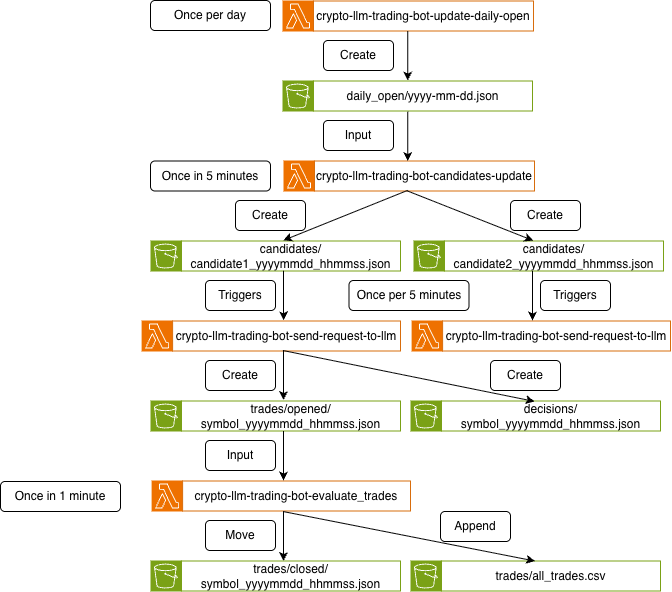

The diagram above was exported from draw.io. Its source (the exported page's mxGraphModel, read from the mxfile embedded in the PNG):
<mxGraphModel dx="1520" dy="1016" grid="1" gridSize="10" guides="1" tooltips="1" connect="1" arrows="1" fold="1" page="1" pageScale="1" pageWidth="827" pageHeight="1169" math="0" shadow="0">
  <root>
    <mxCell id="0" />
    <mxCell id="1" parent="0" />
    <mxCell id="bMQBLGGG9rJdjUy0Y0VI-31" connectable="0" parent="1" style="group;fillColor=default;" value="" vertex="1">
      <mxGeometry height="31" width="251" x="352" y="40" as="geometry" />
    </mxCell>
    <mxCell id="bMQBLGGG9rJdjUy0Y0VI-32" parent="bMQBLGGG9rJdjUy0Y0VI-31" style="sketch=0;points=[[0,0,0],[0.25,0,0],[0.5,0,0],[0.75,0,0],[1,0,0],[0,1,0],[0.25,1,0],[0.5,1,0],[0.75,1,0],[1,1,0],[0,0.25,0],[0,0.5,0],[0,0.75,0],[1,0.25,0],[1,0.5,0],[1,0.75,0]];outlineConnect=0;fontColor=#232F3E;fillColor=light-dark(#ee7100, #d86d0c);strokeColor=#ffffff;dashed=0;verticalLabelPosition=bottom;verticalAlign=top;align=center;html=1;fontSize=12;fontStyle=0;aspect=fixed;shape=mxgraph.aws4.resourceIcon;resIcon=mxgraph.aws4.lambda;" value="" vertex="1">
      <mxGeometry height="31" width="31" as="geometry" />
    </mxCell>
    <mxCell id="bMQBLGGG9rJdjUy0Y0VI-33" parent="bMQBLGGG9rJdjUy0Y0VI-31" style="rounded=0;whiteSpace=wrap;html=1;fillColor=none;strokeColor=#D86D0C;align=center;" value="crypto-llm-trading-bot-update-daily-open" vertex="1">
      <mxGeometry height="30" width="220" x="31" y="0.5" as="geometry" />
    </mxCell>
    <mxCell id="bMQBLGGG9rJdjUy0Y0VI-34" connectable="0" parent="1" style="group;fillColor=default;" value="" vertex="1">
      <mxGeometry height="31" width="251" x="353" y="200" as="geometry" />
    </mxCell>
    <mxCell id="bMQBLGGG9rJdjUy0Y0VI-35" parent="bMQBLGGG9rJdjUy0Y0VI-34" style="sketch=0;points=[[0,0,0],[0.25,0,0],[0.5,0,0],[0.75,0,0],[1,0,0],[0,1,0],[0.25,1,0],[0.5,1,0],[0.75,1,0],[1,1,0],[0,0.25,0],[0,0.5,0],[0,0.75,0],[1,0.25,0],[1,0.5,0],[1,0.75,0]];outlineConnect=0;fontColor=#232F3E;fillColor=light-dark(#ee7100, #d86d0c);strokeColor=#ffffff;dashed=0;verticalLabelPosition=bottom;verticalAlign=top;align=center;html=1;fontSize=12;fontStyle=0;aspect=fixed;shape=mxgraph.aws4.resourceIcon;resIcon=mxgraph.aws4.lambda;" value="" vertex="1">
      <mxGeometry height="31" width="31" as="geometry" />
    </mxCell>
    <mxCell id="bMQBLGGG9rJdjUy0Y0VI-36" parent="bMQBLGGG9rJdjUy0Y0VI-34" style="rounded=0;whiteSpace=wrap;html=1;fillColor=none;strokeColor=#D86D0C;align=center;" value="crypto-llm-trading-bot-candidates-update" vertex="1">
      <mxGeometry height="30" width="220" x="31" y="0.5" as="geometry" />
    </mxCell>
    <mxCell id="bMQBLGGG9rJdjUy0Y0VI-37" connectable="0" parent="1" style="group" value="" vertex="1">
      <mxGeometry height="31" width="250" x="352" y="120" as="geometry" />
    </mxCell>
    <mxCell id="bMQBLGGG9rJdjUy0Y0VI-38" parent="bMQBLGGG9rJdjUy0Y0VI-37" style="sketch=0;points=[[0,0,0],[0.25,0,0],[0.5,0,0],[0.75,0,0],[1,0,0],[0,1,0],[0.25,1,0],[0.5,1,0],[0.75,1,0],[1,1,0],[0,0.25,0],[0,0.5,0],[0,0.75,0],[1,0.25,0],[1,0.5,0],[1,0.75,0]];outlineConnect=0;fontColor=#232F3E;fillColor=#7AA116;strokeColor=#ffffff;dashed=0;verticalLabelPosition=bottom;verticalAlign=top;align=center;html=1;fontSize=12;fontStyle=0;aspect=fixed;shape=mxgraph.aws4.resourceIcon;resIcon=mxgraph.aws4.s3;" value="" vertex="1">
      <mxGeometry height="31" width="31" as="geometry" />
    </mxCell>
    <mxCell id="bMQBLGGG9rJdjUy0Y0VI-39" parent="bMQBLGGG9rJdjUy0Y0VI-37" style="rounded=0;whiteSpace=wrap;html=1;fillColor=default;strokeColor=#7AA116;" value="daily_open/yyyy-mm-dd.json" vertex="1">
      <mxGeometry height="30" width="219" x="31" y="0.5" as="geometry" />
    </mxCell>
    <mxCell id="bMQBLGGG9rJdjUy0Y0VI-40" edge="1" parent="1" style="edgeStyle=orthogonalEdgeStyle;rounded=0;orthogonalLoop=1;jettySize=auto;html=1;exitX=0.5;exitY=1;exitDx=0;exitDy=0;">
      <mxGeometry relative="1" as="geometry">
        <Array as="points">
          <mxPoint x="477.30999999999995" y="90" />
          <mxPoint x="477.30999999999995" y="90" />
        </Array>
        <mxPoint x="477.30999999999995" y="70.5" as="sourcePoint" />
        <mxPoint x="477.29802395209583" y="120" as="targetPoint" />
      </mxGeometry>
    </mxCell>
    <mxCell id="bMQBLGGG9rJdjUy0Y0VI-41" edge="1" parent="1" style="edgeStyle=orthogonalEdgeStyle;rounded=0;orthogonalLoop=1;jettySize=auto;html=1;exitX=0.5;exitY=1;exitDx=0;exitDy=0;">
      <mxGeometry relative="1" as="geometry">
        <Array as="points">
          <mxPoint x="477.3119760479042" y="170.5" />
          <mxPoint x="477.3119760479042" y="170.5" />
        </Array>
        <mxPoint x="477.3119760479042" y="151" as="sourcePoint" />
        <mxPoint x="477.29999999999995" y="200.5" as="targetPoint" />
      </mxGeometry>
    </mxCell>
    <mxCell id="bMQBLGGG9rJdjUy0Y0VI-42" connectable="0" parent="1" style="group" value="" vertex="1">
      <mxGeometry height="31" width="250" x="220" y="280" as="geometry" />
    </mxCell>
    <mxCell id="bMQBLGGG9rJdjUy0Y0VI-43" parent="bMQBLGGG9rJdjUy0Y0VI-42" style="sketch=0;points=[[0,0,0],[0.25,0,0],[0.5,0,0],[0.75,0,0],[1,0,0],[0,1,0],[0.25,1,0],[0.5,1,0],[0.75,1,0],[1,1,0],[0,0.25,0],[0,0.5,0],[0,0.75,0],[1,0.25,0],[1,0.5,0],[1,0.75,0]];outlineConnect=0;fontColor=#232F3E;fillColor=#7AA116;strokeColor=#ffffff;dashed=0;verticalLabelPosition=bottom;verticalAlign=top;align=center;html=1;fontSize=12;fontStyle=0;aspect=fixed;shape=mxgraph.aws4.resourceIcon;resIcon=mxgraph.aws4.s3;" value="" vertex="1">
      <mxGeometry height="31" width="31" as="geometry" />
    </mxCell>
    <mxCell id="bMQBLGGG9rJdjUy0Y0VI-44" parent="bMQBLGGG9rJdjUy0Y0VI-42" style="rounded=0;whiteSpace=wrap;html=1;fillColor=default;strokeColor=#7AA116;" value="candidates/&lt;div&gt;candidate1_yyyymmdd_hhmmss.json&lt;/div&gt;" vertex="1">
      <mxGeometry height="30" width="219" x="31" y="0.5" as="geometry" />
    </mxCell>
    <mxCell id="bMQBLGGG9rJdjUy0Y0VI-49" edge="1" parent="1" style="edgeStyle=orthogonalEdgeStyle;rounded=0;orthogonalLoop=1;jettySize=auto;html=1;exitX=0.5;exitY=1;exitDx=0;exitDy=0;">
      <mxGeometry relative="1" as="geometry">
        <Array as="points">
          <mxPoint x="353.0319760479042" y="329.75" />
          <mxPoint x="353.0319760479042" y="329.75" />
        </Array>
        <mxPoint x="353.0319760479042" y="310.25" as="sourcePoint" />
        <mxPoint x="353.02" y="359.75" as="targetPoint" />
      </mxGeometry>
    </mxCell>
    <mxCell id="bMQBLGGG9rJdjUy0Y0VI-50" parent="1" style="rounded=1;whiteSpace=wrap;html=1;" value="Once per day" vertex="1">
      <mxGeometry height="30" width="120" x="220" y="40" as="geometry" />
    </mxCell>
    <mxCell id="bMQBLGGG9rJdjUy0Y0VI-51" parent="1" style="rounded=1;whiteSpace=wrap;html=1;" value="Once in 5 minutes" vertex="1">
      <mxGeometry height="30" width="120" x="220" y="200.5" as="geometry" />
    </mxCell>
    <mxCell id="bMQBLGGG9rJdjUy0Y0VI-52" parent="1" style="rounded=1;whiteSpace=wrap;html=1;" value="Once per 5 minutes" vertex="1">
      <mxGeometry height="30" width="120" x="418.5" y="320" as="geometry" />
    </mxCell>
    <mxCell id="bMQBLGGG9rJdjUy0Y0VI-53" parent="1" style="rounded=1;whiteSpace=wrap;html=1;" value="Triggers" vertex="1">
      <mxGeometry height="30" width="70" x="275" y="320" as="geometry" />
    </mxCell>
    <mxCell id="bMQBLGGG9rJdjUy0Y0VI-55" connectable="0" parent="1" style="group" value="" vertex="1">
      <mxGeometry height="31" width="250" x="483" y="280" as="geometry" />
    </mxCell>
    <mxCell id="bMQBLGGG9rJdjUy0Y0VI-56" parent="bMQBLGGG9rJdjUy0Y0VI-55" style="sketch=0;points=[[0,0,0],[0.25,0,0],[0.5,0,0],[0.75,0,0],[1,0,0],[0,1,0],[0.25,1,0],[0.5,1,0],[0.75,1,0],[1,1,0],[0,0.25,0],[0,0.5,0],[0,0.75,0],[1,0.25,0],[1,0.5,0],[1,0.75,0]];outlineConnect=0;fontColor=#232F3E;fillColor=#7AA116;strokeColor=#ffffff;dashed=0;verticalLabelPosition=bottom;verticalAlign=top;align=center;html=1;fontSize=12;fontStyle=0;aspect=fixed;shape=mxgraph.aws4.resourceIcon;resIcon=mxgraph.aws4.s3;" value="" vertex="1">
      <mxGeometry height="31" width="31" as="geometry" />
    </mxCell>
    <mxCell id="bMQBLGGG9rJdjUy0Y0VI-57" parent="bMQBLGGG9rJdjUy0Y0VI-55" style="rounded=0;whiteSpace=wrap;html=1;fillColor=default;strokeColor=#7AA116;" value="candidates/&lt;div&gt;candidate2_yyyymmdd_hhmmss.json&lt;/div&gt;" vertex="1">
      <mxGeometry height="30" width="219" x="31" y="0.5" as="geometry" />
    </mxCell>
    <mxCell id="bMQBLGGG9rJdjUy0Y0VI-58" edge="1" parent="1" source="bMQBLGGG9rJdjUy0Y0VI-36" style="endArrow=classic;html=1;rounded=0;exitX=0.423;exitY=0.98;exitDx=0;exitDy=0;exitPerimeter=0;entryX=0.465;entryY=-0.02;entryDx=0;entryDy=0;entryPerimeter=0;" target="bMQBLGGG9rJdjUy0Y0VI-44" value="">
      <mxGeometry height="50" relative="1" width="50" as="geometry">
        <mxPoint x="360" y="240" as="sourcePoint" />
        <mxPoint x="410" y="190" as="targetPoint" />
      </mxGeometry>
    </mxCell>
    <mxCell id="bMQBLGGG9rJdjUy0Y0VI-59" edge="1" parent="1" source="bMQBLGGG9rJdjUy0Y0VI-36" style="endArrow=classic;html=1;rounded=0;exitX=0.42;exitY=0.991;exitDx=0;exitDy=0;exitPerimeter=0;entryX=0.405;entryY=-0.014;entryDx=0;entryDy=0;entryPerimeter=0;" target="bMQBLGGG9rJdjUy0Y0VI-57" value="">
      <mxGeometry height="50" relative="1" width="50" as="geometry">
        <mxPoint x="360" y="240" as="sourcePoint" />
        <mxPoint x="410" y="190" as="targetPoint" />
      </mxGeometry>
    </mxCell>
    <mxCell id="bMQBLGGG9rJdjUy0Y0VI-65" connectable="0" parent="1" style="group" value="" vertex="1">
      <mxGeometry height="31" width="260" x="210" y="360" as="geometry" />
    </mxCell>
    <mxCell id="bMQBLGGG9rJdjUy0Y0VI-66" connectable="0" parent="bMQBLGGG9rJdjUy0Y0VI-65" style="group;fillColor=default;container=0;" value="" vertex="1">
      <mxGeometry height="31" width="260" as="geometry" />
    </mxCell>
    <mxCell id="bMQBLGGG9rJdjUy0Y0VI-67" parent="bMQBLGGG9rJdjUy0Y0VI-65" style="sketch=0;points=[[0,0,0],[0.25,0,0],[0.5,0,0],[0.75,0,0],[1,0,0],[0,1,0],[0.25,1,0],[0.5,1,0],[0.75,1,0],[1,1,0],[0,0.25,0],[0,0.5,0],[0,0.75,0],[1,0.25,0],[1,0.5,0],[1,0.75,0]];outlineConnect=0;fontColor=#232F3E;fillColor=light-dark(#ee7100, #d86d0c);strokeColor=#ffffff;dashed=0;verticalLabelPosition=bottom;verticalAlign=top;align=center;html=1;fontSize=12;fontStyle=0;aspect=fixed;shape=mxgraph.aws4.resourceIcon;resIcon=mxgraph.aws4.lambda;container=0;" value="" vertex="1">
      <mxGeometry height="31" width="31" x="1.1100000000000136" as="geometry" />
    </mxCell>
    <mxCell id="bMQBLGGG9rJdjUy0Y0VI-68" parent="bMQBLGGG9rJdjUy0Y0VI-65" style="rounded=0;whiteSpace=wrap;html=1;fillColor=none;strokeColor=#D86D0C;align=center;container=0;" value="crypto-llm-trading-bot-send-request-to-llm" vertex="1">
      <mxGeometry height="30" width="227.88844621513942" x="32.11155378486055" y="0.5" as="geometry" />
    </mxCell>
    <mxCell id="bMQBLGGG9rJdjUy0Y0VI-69" connectable="0" parent="1" style="group" value="" vertex="1">
      <mxGeometry height="31" width="260" x="480" y="360" as="geometry" />
    </mxCell>
    <mxCell id="bMQBLGGG9rJdjUy0Y0VI-70" connectable="0" parent="bMQBLGGG9rJdjUy0Y0VI-69" style="group;fillColor=default;container=0;" value="" vertex="1">
      <mxGeometry height="31" width="260" as="geometry" />
    </mxCell>
    <mxCell id="bMQBLGGG9rJdjUy0Y0VI-71" parent="bMQBLGGG9rJdjUy0Y0VI-69" style="sketch=0;points=[[0,0,0],[0.25,0,0],[0.5,0,0],[0.75,0,0],[1,0,0],[0,1,0],[0.25,1,0],[0.5,1,0],[0.75,1,0],[1,1,0],[0,0.25,0],[0,0.5,0],[0,0.75,0],[1,0.25,0],[1,0.5,0],[1,0.75,0]];outlineConnect=0;fontColor=#232F3E;fillColor=light-dark(#ee7100, #d86d0c);strokeColor=#ffffff;dashed=0;verticalLabelPosition=bottom;verticalAlign=top;align=center;html=1;fontSize=12;fontStyle=0;aspect=fixed;shape=mxgraph.aws4.resourceIcon;resIcon=mxgraph.aws4.lambda;container=0;" value="" vertex="1">
      <mxGeometry height="31" width="31" x="1.1100000000000136" as="geometry" />
    </mxCell>
    <mxCell id="bMQBLGGG9rJdjUy0Y0VI-72" parent="bMQBLGGG9rJdjUy0Y0VI-69" style="rounded=0;whiteSpace=wrap;html=1;fillColor=none;strokeColor=#D86D0C;align=center;container=0;" value="crypto-llm-trading-bot-send-request-to-llm" vertex="1">
      <mxGeometry height="30" width="227.88844621513942" x="32.11155378486055" y="0.5" as="geometry" />
    </mxCell>
    <mxCell id="bMQBLGGG9rJdjUy0Y0VI-73" edge="1" parent="1" style="edgeStyle=orthogonalEdgeStyle;rounded=0;orthogonalLoop=1;jettySize=auto;html=1;exitX=0.5;exitY=1;exitDx=0;exitDy=0;">
      <mxGeometry relative="1" as="geometry">
        <Array as="points">
          <mxPoint x="602.0119760479042" y="330" />
          <mxPoint x="602.0119760479042" y="330" />
        </Array>
        <mxPoint x="602.0119760479042" y="310.5" as="sourcePoint" />
        <mxPoint x="602" y="360" as="targetPoint" />
      </mxGeometry>
    </mxCell>
    <mxCell id="bMQBLGGG9rJdjUy0Y0VI-74" parent="1" style="rounded=1;whiteSpace=wrap;html=1;" value="Triggers" vertex="1">
      <mxGeometry height="30" width="70" x="610" y="320" as="geometry" />
    </mxCell>
    <mxCell id="nYkVypASzgQ3eWer5h5Q-1" connectable="0" parent="1" style="group" value="" vertex="1">
      <mxGeometry height="31" width="250" x="220" y="440" as="geometry" />
    </mxCell>
    <mxCell id="nYkVypASzgQ3eWer5h5Q-2" parent="nYkVypASzgQ3eWer5h5Q-1" style="sketch=0;points=[[0,0,0],[0.25,0,0],[0.5,0,0],[0.75,0,0],[1,0,0],[0,1,0],[0.25,1,0],[0.5,1,0],[0.75,1,0],[1,1,0],[0,0.25,0],[0,0.5,0],[0,0.75,0],[1,0.25,0],[1,0.5,0],[1,0.75,0]];outlineConnect=0;fontColor=#232F3E;fillColor=#7AA116;strokeColor=#ffffff;dashed=0;verticalLabelPosition=bottom;verticalAlign=top;align=center;html=1;fontSize=12;fontStyle=0;aspect=fixed;shape=mxgraph.aws4.resourceIcon;resIcon=mxgraph.aws4.s3;" value="" vertex="1">
      <mxGeometry height="31" width="31" as="geometry" />
    </mxCell>
    <mxCell id="nYkVypASzgQ3eWer5h5Q-3" parent="nYkVypASzgQ3eWer5h5Q-1" style="rounded=0;whiteSpace=wrap;html=1;fillColor=default;strokeColor=#7AA116;" value="trades/opened/&lt;div&gt;symbol_yyyymmdd_hhmmss.json&lt;/div&gt;" vertex="1">
      <mxGeometry height="30" width="219" x="31" y="0.5" as="geometry" />
    </mxCell>
    <mxCell id="nYkVypASzgQ3eWer5h5Q-5" edge="1" parent="1" style="edgeStyle=orthogonalEdgeStyle;rounded=0;orthogonalLoop=1;jettySize=auto;html=1;exitX=0.5;exitY=1;exitDx=0;exitDy=0;">
      <mxGeometry relative="1" as="geometry">
        <Array as="points">
          <mxPoint x="353.0119760479042" y="409.5" />
          <mxPoint x="353.0119760479042" y="409.5" />
        </Array>
        <mxPoint x="353.0119760479042" y="390" as="sourcePoint" />
        <mxPoint x="353" y="439.5" as="targetPoint" />
      </mxGeometry>
    </mxCell>
    <mxCell id="nYkVypASzgQ3eWer5h5Q-6" connectable="0" parent="1" style="group" value="" vertex="1">
      <mxGeometry height="31" width="250" x="480" y="440" as="geometry" />
    </mxCell>
    <mxCell id="nYkVypASzgQ3eWer5h5Q-7" parent="nYkVypASzgQ3eWer5h5Q-6" style="sketch=0;points=[[0,0,0],[0.25,0,0],[0.5,0,0],[0.75,0,0],[1,0,0],[0,1,0],[0.25,1,0],[0.5,1,0],[0.75,1,0],[1,1,0],[0,0.25,0],[0,0.5,0],[0,0.75,0],[1,0.25,0],[1,0.5,0],[1,0.75,0]];outlineConnect=0;fontColor=#232F3E;fillColor=#7AA116;strokeColor=#ffffff;dashed=0;verticalLabelPosition=bottom;verticalAlign=top;align=center;html=1;fontSize=12;fontStyle=0;aspect=fixed;shape=mxgraph.aws4.resourceIcon;resIcon=mxgraph.aws4.s3;" value="" vertex="1">
      <mxGeometry height="31" width="31" as="geometry" />
    </mxCell>
    <mxCell id="nYkVypASzgQ3eWer5h5Q-8" parent="nYkVypASzgQ3eWer5h5Q-6" style="rounded=0;whiteSpace=wrap;html=1;fillColor=default;strokeColor=#7AA116;" value="decisions/&lt;div&gt;symbol_yyyymmdd_hhmmss.json&lt;/div&gt;" vertex="1">
      <mxGeometry height="30" width="219" x="31" y="0.5" as="geometry" />
    </mxCell>
    <mxCell id="nYkVypASzgQ3eWer5h5Q-10" edge="1" parent="1" source="bMQBLGGG9rJdjUy0Y0VI-68" style="endArrow=classic;html=1;rounded=0;exitX=0.484;exitY=0.983;exitDx=0;exitDy=0;exitPerimeter=0;entryX=0.425;entryY=0.014;entryDx=0;entryDy=0;entryPerimeter=0;" target="nYkVypASzgQ3eWer5h5Q-8" value="">
      <mxGeometry height="50" relative="1" width="50" as="geometry">
        <mxPoint x="460" y="440" as="sourcePoint" />
        <mxPoint x="510" y="390" as="targetPoint" />
      </mxGeometry>
    </mxCell>
    <mxCell id="nYkVypASzgQ3eWer5h5Q-11" connectable="0" parent="1" style="group" value="" vertex="1">
      <mxGeometry height="31" width="260" x="220" y="520" as="geometry" />
    </mxCell>
    <mxCell id="nYkVypASzgQ3eWer5h5Q-12" connectable="0" parent="nYkVypASzgQ3eWer5h5Q-11" style="group;fillColor=default;container=0;" value="" vertex="1">
      <mxGeometry height="31" width="260" as="geometry" />
    </mxCell>
    <mxCell id="nYkVypASzgQ3eWer5h5Q-13" parent="nYkVypASzgQ3eWer5h5Q-11" style="sketch=0;points=[[0,0,0],[0.25,0,0],[0.5,0,0],[0.75,0,0],[1,0,0],[0,1,0],[0.25,1,0],[0.5,1,0],[0.75,1,0],[1,1,0],[0,0.25,0],[0,0.5,0],[0,0.75,0],[1,0.25,0],[1,0.5,0],[1,0.75,0]];outlineConnect=0;fontColor=#232F3E;fillColor=light-dark(#ee7100, #d86d0c);strokeColor=#ffffff;dashed=0;verticalLabelPosition=bottom;verticalAlign=top;align=center;html=1;fontSize=12;fontStyle=0;aspect=fixed;shape=mxgraph.aws4.resourceIcon;resIcon=mxgraph.aws4.lambda;container=0;" value="" vertex="1">
      <mxGeometry height="31" width="31" x="1.1100000000000136" as="geometry" />
    </mxCell>
    <mxCell id="nYkVypASzgQ3eWer5h5Q-14" parent="nYkVypASzgQ3eWer5h5Q-11" style="rounded=0;whiteSpace=wrap;html=1;fillColor=none;strokeColor=#D86D0C;align=center;container=0;" value="crypto-llm-trading-bot-evaluate_trades" vertex="1">
      <mxGeometry height="30" width="227.88844621513942" x="32.11155378486055" y="0.5" as="geometry" />
    </mxCell>
    <mxCell id="nYkVypASzgQ3eWer5h5Q-15" edge="1" parent="1" style="edgeStyle=orthogonalEdgeStyle;rounded=0;orthogonalLoop=1;jettySize=auto;html=1;exitX=0.5;exitY=1;exitDx=0;exitDy=0;">
      <mxGeometry relative="1" as="geometry">
        <Array as="points">
          <mxPoint x="353.0119760479042" y="490" />
          <mxPoint x="353.0119760479042" y="490" />
        </Array>
        <mxPoint x="353.0119760479042" y="470.5" as="sourcePoint" />
        <mxPoint x="353" y="520" as="targetPoint" />
      </mxGeometry>
    </mxCell>
    <mxCell id="nYkVypASzgQ3eWer5h5Q-16" connectable="0" parent="1" style="group" value="" vertex="1">
      <mxGeometry height="31" width="250" x="220" y="600" as="geometry" />
    </mxCell>
    <mxCell id="nYkVypASzgQ3eWer5h5Q-17" parent="nYkVypASzgQ3eWer5h5Q-16" style="sketch=0;points=[[0,0,0],[0.25,0,0],[0.5,0,0],[0.75,0,0],[1,0,0],[0,1,0],[0.25,1,0],[0.5,1,0],[0.75,1,0],[1,1,0],[0,0.25,0],[0,0.5,0],[0,0.75,0],[1,0.25,0],[1,0.5,0],[1,0.75,0]];outlineConnect=0;fontColor=#232F3E;fillColor=#7AA116;strokeColor=#ffffff;dashed=0;verticalLabelPosition=bottom;verticalAlign=top;align=center;html=1;fontSize=12;fontStyle=0;aspect=fixed;shape=mxgraph.aws4.resourceIcon;resIcon=mxgraph.aws4.s3;" value="" vertex="1">
      <mxGeometry height="31" width="31" as="geometry" />
    </mxCell>
    <mxCell id="nYkVypASzgQ3eWer5h5Q-18" parent="nYkVypASzgQ3eWer5h5Q-16" style="rounded=0;whiteSpace=wrap;html=1;fillColor=default;strokeColor=#7AA116;" value="trades/closed/&lt;div&gt;symbol_yyyymmdd_hhmmss.json&lt;/div&gt;" vertex="1">
      <mxGeometry height="30" width="219" x="31" y="0.5" as="geometry" />
    </mxCell>
    <mxCell id="nYkVypASzgQ3eWer5h5Q-19" edge="1" parent="1" style="edgeStyle=orthogonalEdgeStyle;rounded=0;orthogonalLoop=1;jettySize=auto;html=1;exitX=0.5;exitY=1;exitDx=0;exitDy=0;">
      <mxGeometry relative="1" as="geometry">
        <Array as="points">
          <mxPoint x="353.0219760479042" y="570.5" />
          <mxPoint x="353.0219760479042" y="570.5" />
        </Array>
        <mxPoint x="353.0219760479042" y="551" as="sourcePoint" />
        <mxPoint x="353.01" y="600.5" as="targetPoint" />
      </mxGeometry>
    </mxCell>
    <mxCell id="nYkVypASzgQ3eWer5h5Q-20" parent="1" style="rounded=1;whiteSpace=wrap;html=1;" value="Move" vertex="1">
      <mxGeometry height="30" width="70" x="275" y="560" as="geometry" />
    </mxCell>
    <mxCell id="nYkVypASzgQ3eWer5h5Q-21" connectable="0" parent="1" style="group" value="" vertex="1">
      <mxGeometry height="31" width="250" x="480" y="600" as="geometry" />
    </mxCell>
    <mxCell id="nYkVypASzgQ3eWer5h5Q-22" parent="nYkVypASzgQ3eWer5h5Q-21" style="sketch=0;points=[[0,0,0],[0.25,0,0],[0.5,0,0],[0.75,0,0],[1,0,0],[0,1,0],[0.25,1,0],[0.5,1,0],[0.75,1,0],[1,1,0],[0,0.25,0],[0,0.5,0],[0,0.75,0],[1,0.25,0],[1,0.5,0],[1,0.75,0]];outlineConnect=0;fontColor=#232F3E;fillColor=#7AA116;strokeColor=#ffffff;dashed=0;verticalLabelPosition=bottom;verticalAlign=top;align=center;html=1;fontSize=12;fontStyle=0;aspect=fixed;shape=mxgraph.aws4.resourceIcon;resIcon=mxgraph.aws4.s3;" value="" vertex="1">
      <mxGeometry height="31" width="31" as="geometry" />
    </mxCell>
    <mxCell id="nYkVypASzgQ3eWer5h5Q-23" parent="nYkVypASzgQ3eWer5h5Q-21" style="rounded=0;whiteSpace=wrap;html=1;fillColor=default;strokeColor=#7AA116;" value="trades/all_trades.csv" vertex="1">
      <mxGeometry height="30" width="219" x="31" y="0.5" as="geometry" />
    </mxCell>
    <mxCell id="nYkVypASzgQ3eWer5h5Q-24" edge="1" parent="1" style="endArrow=classic;html=1;rounded=0;exitX=0.484;exitY=0.983;exitDx=0;exitDy=0;exitPerimeter=0;entryX=0.427;entryY=0.002;entryDx=0;entryDy=0;entryPerimeter=0;" target="nYkVypASzgQ3eWer5h5Q-23" value="">
      <mxGeometry height="50" relative="1" width="50" as="geometry">
        <mxPoint x="352.5" y="551" as="sourcePoint" />
        <mxPoint x="604.5" y="602" as="targetPoint" />
      </mxGeometry>
    </mxCell>
    <mxCell id="nYkVypASzgQ3eWer5h5Q-25" parent="1" style="rounded=1;whiteSpace=wrap;html=1;" value="Append" vertex="1">
      <mxGeometry height="30" width="70" x="510" y="551" as="geometry" />
    </mxCell>
    <mxCell id="nYkVypASzgQ3eWer5h5Q-26" parent="1" style="rounded=1;whiteSpace=wrap;html=1;" value="Create" vertex="1">
      <mxGeometry height="30" width="70" x="393" y="80" as="geometry" />
    </mxCell>
    <mxCell id="nYkVypASzgQ3eWer5h5Q-27" parent="1" style="rounded=1;whiteSpace=wrap;html=1;" value="Input" vertex="1">
      <mxGeometry height="30" width="70" x="393" y="160" as="geometry" />
    </mxCell>
    <mxCell id="nYkVypASzgQ3eWer5h5Q-28" parent="1" style="rounded=1;whiteSpace=wrap;html=1;" value="Create" vertex="1">
      <mxGeometry height="30" width="70" x="305" y="240" as="geometry" />
    </mxCell>
    <mxCell id="nYkVypASzgQ3eWer5h5Q-29" parent="1" style="rounded=1;whiteSpace=wrap;html=1;" value="Create" vertex="1">
      <mxGeometry height="30" width="70" x="580" y="240" as="geometry" />
    </mxCell>
    <mxCell id="nYkVypASzgQ3eWer5h5Q-30" parent="1" style="rounded=1;whiteSpace=wrap;html=1;" value="Create" vertex="1">
      <mxGeometry height="30" width="70" x="275" y="400" as="geometry" />
    </mxCell>
    <mxCell id="nYkVypASzgQ3eWer5h5Q-31" parent="1" style="rounded=1;whiteSpace=wrap;html=1;" value="Create" vertex="1">
      <mxGeometry height="30" width="70" x="560" y="400" as="geometry" />
    </mxCell>
    <mxCell id="nYkVypASzgQ3eWer5h5Q-32" parent="1" style="rounded=1;whiteSpace=wrap;html=1;" value="Input" vertex="1">
      <mxGeometry height="30" width="70" x="275" y="480" as="geometry" />
    </mxCell>
    <mxCell id="nYkVypASzgQ3eWer5h5Q-33" parent="1" style="rounded=1;whiteSpace=wrap;html=1;" value="Once in 1 minute" vertex="1">
      <mxGeometry height="30" width="120" x="70" y="521" as="geometry" />
    </mxCell>
  </root>
</mxGraphModel>